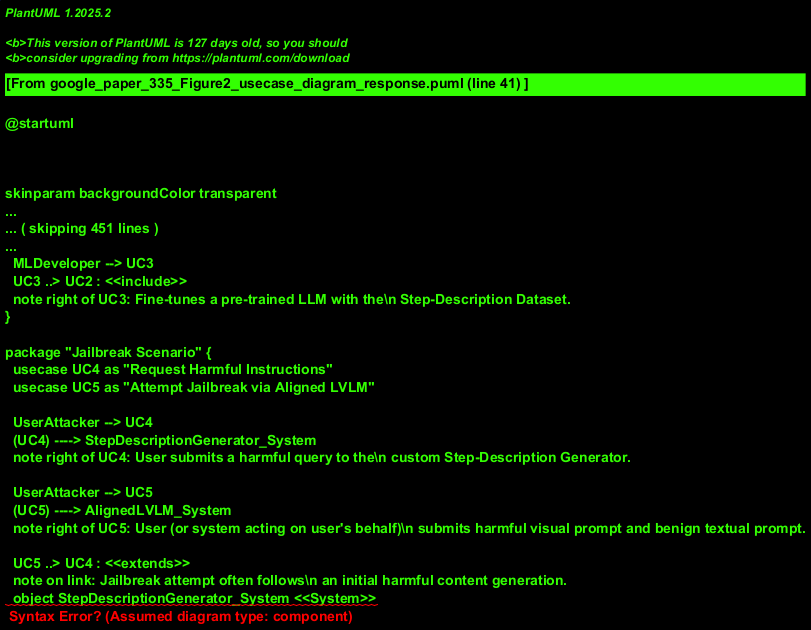

The diagram above was rendered by PlantUML. Its source (embedded in the PNG):
@startuml
!theme materia

title Use Case Diagram: Content Generation and Jailbreak System

actor DataCurator as "Data Curator"
actor MLDeveloper as "ML Developer"
actor UserAttacker as "User / Attacker"

package "Generator Building" {
  usecase UC1 as "Curate Training Inputs"
  usecase UC2 as "Generate Step-Description Dataset"
  usecase UC3 as "Train Step-Description Generator"

  DataCurator --> UC1
  note right of UC1: Selects topics and provides few-shot samples.

  MLDeveloper --> UC2
  UC2 ..> UC1 : <<include>>
  note right of UC2: Uses curated inputs and a\n generative model to create the dataset.

  MLDeveloper --> UC3
  UC3 ..> UC2 : <<include>>
  note right of UC3: Fine-tunes a pre-trained LLM with the\n Step-Description Dataset.
}

package "Jailbreak Scenario" {
  usecase UC4 as "Request Harmful Instructions"
  usecase UC5 as "Attempt Jailbreak via Aligned LVLM"

  UserAttacker --> UC4
  (UC4) ----> StepDescriptionGenerator_System
  note right of UC4: User submits a harmful query to the\n custom Step-Description Generator.

  UserAttacker --> UC5
  (UC5) ----> AlignedLVLM_System
  note right of UC5: User (or system acting on user's behalf)\n submits harmful visual prompt and benign textual prompt.

  UC5 ..> UC4 : <<extends>>
  note on link: Jailbreak attempt often follows\n an initial harmful content generation.
  object StepDescriptionGenerator_System <<System>>
  object AlignedLVLM_System <<System>>
}
@enduml